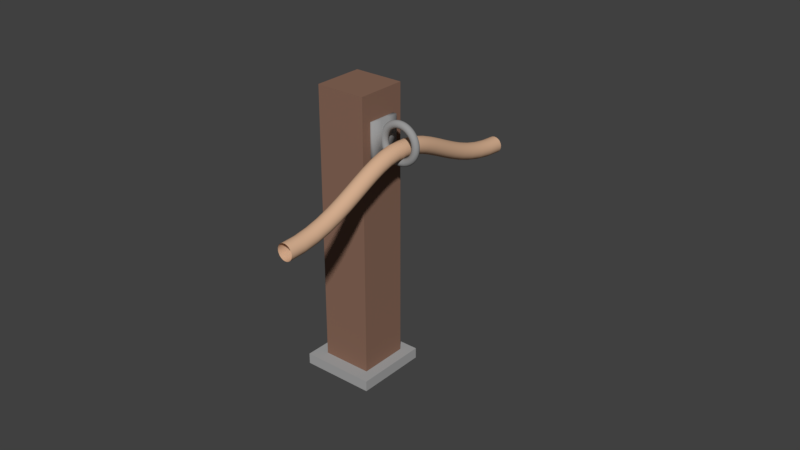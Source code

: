 # Source: rope_fence_middle_.blend  (saved by Blender 2.79.0; exported with 4.5.12 LTS)
import bpy
from mathutils import Matrix  # noqa: F401  (used for matrix-valued properties, if any)

bpy.ops.wm.read_factory_settings(use_empty=True)
scene = bpy.context.scene
scene.name = 'Scene'

# ---- collections
col_collection_1 = bpy.data.collections.new('Collection 1'); scene.collection.children.link(col_collection_1)

# ---- materials (node trees are filled in below, after node groups)
mat_light_gray = bpy.data.materials.new('light gray')
mat_light_gray.alpha_threshold = 0.0
mat_light_gray.use_transparent_shadow = False
mat_light_gray.diffuse_color = (0.3844, 0.3844, 0.3844, 1.0)
mat_light_gray.roughness = 0.5
mat_light_gray.specular_intensity = 0.0
mat_dark_brown = bpy.data.materials.new('dark brown')
mat_dark_brown.alpha_threshold = 0.0
mat_dark_brown.use_transparent_shadow = False
mat_dark_brown.diffuse_color = (0.2529, 0.1413, 0.0997, 1.0)
mat_dark_brown.roughness = 0.5
mat_dark_brown.specular_intensity = 0.0
mat_brown = bpy.data.materials.new('brown')
mat_brown.alpha_threshold = 0.0
mat_brown.use_transparent_shadow = False
mat_brown.diffuse_color = (0.6738, 0.429, 0.2787, 1.0)
mat_brown.roughness = 0.5
mat_brown.specular_intensity = 0.0
mat_brown.line_color = (0.0, 0.0, 0.0, 1.0)
mat_gray = bpy.data.materials.new('gray')
mat_gray.alpha_threshold = 0.0
mat_gray.use_transparent_shadow = False
mat_gray.diffuse_color = (0.3185, 0.3185, 0.3185, 1.0)
mat_gray.roughness = 0.5
mat_gray.specular_intensity = 1.0

# ---- material node trees

# ---- world
world_world = bpy.data.worlds.new('World'); scene.world = world_world
world_world.color = (0.05088, 0.05088, 0.05088)
world_world.use_sun_shadow = False
world_world.sun_shadow_jitter_overblur = 0.0
world_world.cycles.sampling_method = 'MANUAL'

# ---- meshes
me_cube_006 = bpy.data.meshes.new('Cube.006')
me_cube_006.from_pydata([(-0.4025, -0.4025, -0.05893), (-0.4025, -0.4025, 0.05893), (-0.4025, 0.4025, -0.05893), (-0.4025, 0.4025, 0.05893), (0.4025, -0.4025, -0.05893), (0.4025, -0.4025, 0.05893), (0.4025, 0.4025, -0.05893), (0.4025, 0.4025, 0.05893)], [], [(0, 1, 3, 2), (2, 3, 7, 6), (6, 7, 5, 4), (4, 5, 1, 0), (2, 6, 4, 0), (7, 3, 1, 5)])
me_cube_006.materials.append(mat_light_gray)
me_cube_006.use_remesh_preserve_volume = False
me_cube_006.use_remesh_preserve_attributes = False
me_cube_006.use_mirror_vertex_groups = False
me_cube_006.update()
me_cube_004 = bpy.data.meshes.new('Cube.004')
me_cube_004.from_pydata([(-0.2745, -0.2745, -1.575), (-0.2745, -0.2745, 1.575), (-0.2745, 0.2745, -1.575), (-0.2745, 0.2745, 1.575), (0.2745, -0.2745, -1.575), (0.2745, -0.2745, 1.575), (0.2745, 0.2745, -1.575), (0.2745, 0.2745, 1.575), (-0.2745, -0.2745, 0.8803), (-0.2745, 0.2745, 0.8803), (0.2745, 0.2745, 0.8803), (0.2745, -0.2745, 0.8803), (-0.2745, -0.2745, 1.295), (-0.2745, 0.2745, 1.295), (0.2745, 0.2745, 1.295), (0.2745, -0.2745, 1.295), (-0.2745, 0.1647, -1.575), (-0.2745, 0.0549, -1.575), (-0.2745, -0.0549, -1.575), (-0.2745, -0.1647, -1.575), (-0.2745, -0.1647, 1.575), (-0.2745, -0.0549, 1.575), (-0.2745, 0.0549, 1.575), (-0.2745, 0.1647, 1.575), (0.2745, -0.1647, -1.575), (0.2745, -0.0549, -1.575), (0.2745, 0.0549, -1.575), (0.2745, 0.1647, -1.575), (0.2745, 0.1647, 1.575), (0.2745, 0.0549, 1.575), (0.2745, -0.0549, 1.575), (0.2745, -0.1647, 1.575), (0.2745, 0.1647, 0.8803), (0.2745, 0.0549, 0.8803), (0.2745, -0.0549, 0.8803), (0.2745, -0.1647, 0.8803), (-0.2745, -0.1647, 0.8803), (-0.2745, -0.0549, 0.8803), (-0.2745, 0.0549, 0.8803), (-0.2745, 0.1647, 0.8803), (0.2745, 0.1647, 1.295), (0.2745, 0.0549, 1.295), (0.2745, -0.0549, 1.295), (0.2745, -0.1647, 1.295), (-0.2745, -0.1647, 1.295), (-0.2745, -0.0549, 1.295), (-0.2745, 0.0549, 1.295), (-0.2745, 0.1647, 1.295)], [], [(47, 23, 3, 13), (13, 3, 7, 14), (43, 31, 5, 15), (15, 5, 1, 12), (19, 24, 4, 0), (31, 20, 1, 5), (4, 11, 8, 0), (24, 35, 11, 4), (2, 9, 10, 6), (16, 39, 9, 2), (11, 15, 12, 8), (35, 43, 15, 11), (9, 13, 14, 10), (39, 47, 13, 9), (8, 12, 44, 36), (36, 44, 45, 37), (37, 45, 46, 38), (38, 46, 47, 39), (10, 14, 40, 32), (0, 8, 36, 19), (19, 36, 37, 18), (18, 37, 38, 17), (17, 38, 39, 16), (6, 10, 32, 27), (27, 32, 33, 26), (26, 33, 34, 25), (25, 34, 35, 24), (7, 3, 23, 28), (28, 23, 22, 29), (29, 22, 21, 30), (30, 21, 20, 31), (2, 6, 27, 16), (16, 27, 26, 17), (17, 26, 25, 18), (18, 25, 24, 19), (14, 7, 28, 40), (40, 28, 29, 41), (41, 29, 30, 42), (42, 30, 31, 43), (12, 1, 20, 44), (44, 20, 21, 45), (45, 21, 22, 46), (46, 22, 23, 47)])
me_cube_004.materials.append(mat_dark_brown)
me_cube_004.use_remesh_preserve_volume = False
me_cube_004.use_remesh_preserve_attributes = False
me_cube_004.use_mirror_vertex_groups = False
me_cube_004.update()
me_torus = bpy.data.meshes.new('Torus')
me_torus.from_pydata([(1.736e-08, 0.0, -0.23), (1.609e-08, 0.02, -0.2246), (1.434e-08, 0.03464, -0.21), (1.26e-08, 0.04, -0.19), (1.132e-08, 0.03464, -0.17), (1.086e-08, 0.02, -0.1554), (1.132e-08, 4.899e-18, -0.15), (1.26e-08, -0.02, -0.1554), (1.435e-08, -0.03464, -0.17), (1.609e-08, -0.04, -0.19), (1.737e-08, -0.03464, -0.21), (1.783e-08, -0.02, -0.2246), (-0.03002, -1.312e-09, -0.228), (-0.02932, 0.02, -0.2227), (-0.02741, 0.03464, -0.2082), (-0.0248, 0.04, -0.1884), (-0.02219, 0.03464, -0.1685), (-0.02028, 0.02, -0.154), (-0.01958, -8.558e-10, -0.1487), (-0.02028, -0.02, -0.154), (-0.02219, -0.03464, -0.1685), (-0.0248, -0.04, -0.1884), (-0.02741, -0.03464, -0.2082), (-0.02932, -0.02, -0.2227), (-0.05953, -2.602e-09, -0.2222), (-0.05814, 0.02, -0.217), (-0.05435, 0.03464, -0.2028), (-0.04918, 0.04, -0.1835), (-0.044, 0.03464, -0.1642), (-0.04021, 0.02, -0.1501), (-0.03882, -1.697e-09, -0.1449), (-0.04021, -0.02, -0.1501), (-0.044, -0.03464, -0.1642), (-0.04918, -0.04, -0.1835), (-0.05435, -0.03464, -0.2028), (-0.05814, -0.02, -0.217), (-0.08802, -3.847e-09, -0.2125), (-0.08597, 0.02, -0.2075), (-0.08036, 0.03464, -0.194), (-0.07271, 0.04, -0.1755), (-0.06506, 0.03464, -0.1571), (-0.05945, 0.02, -0.1435), (-0.0574, -2.509e-09, -0.1386), (-0.05945, -0.02, -0.1435), (-0.06506, -0.03464, -0.1571), (-0.07271, -0.04, -0.1755), (-0.08036, -0.03464, -0.194), (-0.08597, -0.02, -0.2075), (-0.115, -5.027e-09, -0.1992), (-0.1123, 0.02, -0.1945), (-0.105, 0.03464, -0.1819), (-0.095, 0.04, -0.1645), (-0.085, 0.03464, -0.1472), (-0.07768, 0.02, -0.1345), (-0.075, -3.278e-09, -0.1299), (-0.07768, -0.02, -0.1345), (-0.085, -0.03464, -0.1472), (-0.095, -0.04, -0.1645), (-0.105, -0.03464, -0.1819), (-0.1123, -0.02, -0.1945), (-0.14, -6.12e-09, -0.1825), (-0.1368, 0.02, -0.1782), (-0.1278, 0.03464, -0.1666), (-0.1157, 0.04, -0.1507), (-0.1035, 0.03464, -0.1349), (-0.09458, 0.02, -0.1233), (-0.09131, -3.991e-09, -0.119), (-0.09458, -0.02, -0.1233), (-0.1035, -0.03464, -0.1349), (-0.1157, -0.04, -0.1507), (-0.1278, -0.03464, -0.1666), (-0.1368, -0.02, -0.1782), (-0.1626, -7.109e-09, -0.1626), (-0.1588, 0.02, -0.1588), (-0.1485, 0.03464, -0.1485), (-0.1344, 0.04, -0.1344), (-0.1202, 0.03464, -0.1202), (-0.1099, 0.02, -0.1099), (-0.1061, -4.636e-09, -0.1061), (-0.1099, -0.02, -0.1099), (-0.1202, -0.03464, -0.1202), (-0.1344, -0.04, -0.1344), (-0.1485, -0.03464, -0.1485), (-0.1588, -0.02, -0.1588), (-0.1825, -7.976e-09, -0.14), (-0.1782, 0.02, -0.1368), (-0.1666, 0.03464, -0.1278), (-0.1507, 0.04, -0.1157), (-0.1349, 0.03464, -0.1035), (-0.1233, 0.02, -0.09458), (-0.119, -5.202e-09, -0.09131), (-0.1233, -0.02, -0.09458), (-0.1349, -0.03464, -0.1035), (-0.1507, -0.04, -0.1157), (-0.1666, -0.03464, -0.1278), (-0.1782, -0.02, -0.1368), (-0.1992, -8.707e-09, -0.115), (-0.1945, 0.02, -0.1123), (-0.1819, 0.03464, -0.105), (-0.1645, 0.04, -0.095), (-0.1472, 0.03464, -0.085), (-0.1345, 0.02, -0.07768), (-0.1299, -5.678e-09, -0.075), (-0.1345, -0.02, -0.07768), (-0.1472, -0.03464, -0.085), (-0.1645, -0.04, -0.095), (-0.1819, -0.03464, -0.105), (-0.1945, -0.02, -0.1123), (-0.2125, -9.288e-09, -0.08802), (-0.2075, 0.02, -0.08597), (-0.194, 0.03464, -0.08036), (-0.1755, 0.04, -0.07271), (-0.1571, 0.03464, -0.06506), (-0.1435, 0.02, -0.05945), (-0.1386, -6.058e-09, -0.0574), (-0.1435, -0.02, -0.05945), (-0.1571, -0.03464, -0.06506), (-0.1755, -0.04, -0.07271), (-0.194, -0.03464, -0.08036), (-0.2075, -0.02, -0.08597), (-0.2222, -9.711e-09, -0.05953), (-0.217, 0.02, -0.05814), (-0.2028, 0.03464, -0.05435), (-0.1835, 0.04, -0.04918), (-0.1642, 0.03464, -0.044), (-0.1501, 0.02, -0.04021), (-0.1449, -6.333e-09, -0.03882), (-0.1501, -0.02, -0.04021), (-0.1642, -0.03464, -0.044), (-0.1835, -0.04, -0.04918), (-0.2028, -0.03464, -0.05435), (-0.217, -0.02, -0.05814), (-0.228, -9.968e-09, -0.03002), (-0.2227, 0.02, -0.02932), (-0.2082, 0.03464, -0.02741), (-0.1884, 0.04, -0.0248), (-0.1685, 0.03464, -0.02219), (-0.154, 0.02, -0.02028), (-0.1487, -6.501e-09, -0.01958), (-0.154, -0.02, -0.02028), (-0.1685, -0.03464, -0.02219), (-0.1884, -0.04, -0.0248), (-0.2082, -0.03464, -0.02741), (-0.2227, -0.02, -0.02932), (-0.23, -1.005e-08, -3.473e-08), (-0.2246, 0.02, -3.392e-08), (-0.21, 0.03464, -3.171e-08), (-0.19, 0.04, -2.869e-08), (-0.17, 0.03464, -2.567e-08), (-0.1554, 0.02, -2.346e-08), (-0.15, -6.557e-09, -2.265e-08), (-0.1554, -0.02, -2.346e-08), (-0.17, -0.03464, -2.567e-08), (-0.19, -0.04, -2.869e-08), (-0.21, -0.03464, -3.171e-08), (-0.2246, -0.02, -3.392e-08), (-0.228, -9.968e-09, 0.03002), (-0.2227, 0.02, 0.02932), (-0.2082, 0.03464, 0.02741), (-0.1884, 0.04, 0.0248), (-0.1685, 0.03464, 0.02219), (-0.154, 0.02, 0.02028), (-0.1487, -6.501e-09, 0.01958), (-0.154, -0.02, 0.02028), (-0.1685, -0.03464, 0.02219), (-0.1884, -0.04, 0.0248), (-0.2082, -0.03464, 0.02741), (-0.2227, -0.02, 0.02932), (-0.2222, -9.711e-09, 0.05953), (-0.217, 0.02, 0.05814), (-0.2028, 0.03464, 0.05435), (-0.1835, 0.04, 0.04918), (-0.1642, 0.03464, 0.044), (-0.1501, 0.02, 0.04021), (-0.1449, -6.333e-09, 0.03882), (-0.1501, -0.02, 0.04021), (-0.1642, -0.03464, 0.044), (-0.1835, -0.04, 0.04918), (-0.2028, -0.03464, 0.05435), (-0.217, -0.02, 0.05814), (-0.2125, -9.288e-09, 0.08802), (-0.2075, 0.02, 0.08597), (-0.194, 0.03464, 0.08036), (-0.1755, 0.04, 0.07271), (-0.1571, 0.03464, 0.06506), (-0.1435, 0.02, 0.05945), (-0.1386, -6.058e-09, 0.0574), (-0.1435, -0.02, 0.05945), (-0.1571, -0.03464, 0.06506), (-0.1755, -0.04, 0.07271), (-0.194, -0.03464, 0.08036), (-0.2075, -0.02, 0.08597), (-0.1992, -8.707e-09, 0.115), (-0.1945, 0.02, 0.1123), (-0.1819, 0.03464, 0.105), (-0.1645, 0.04, 0.095), (-0.1472, 0.03464, 0.085), (-0.1345, 0.02, 0.07768), (-0.1299, -5.678e-09, 0.075), (-0.1345, -0.02, 0.07768), (-0.1472, -0.03464, 0.085), (-0.1645, -0.04, 0.095), (-0.1819, -0.03464, 0.105), (-0.1945, -0.02, 0.1123), (-0.1825, -7.976e-09, 0.14), (-0.1782, 0.02, 0.1368), (-0.1666, 0.03464, 0.1278), (-0.1507, 0.04, 0.1157), (-0.1349, 0.03464, 0.1035), (-0.1233, 0.02, 0.09458), (-0.119, -5.202e-09, 0.09131), (-0.1233, -0.02, 0.09458), (-0.1349, -0.03464, 0.1035), (-0.1507, -0.04, 0.1157), (-0.1666, -0.03464, 0.1278), (-0.1782, -0.02, 0.1368), (-0.1626, -7.109e-09, 0.1626), (-0.1588, 0.02, 0.1588), (-0.1485, 0.03464, 0.1485), (-0.1344, 0.04, 0.1344), (-0.1202, 0.03464, 0.1202), (-0.1099, 0.02, 0.1099), (-0.1061, -4.636e-09, 0.1061), (-0.1099, -0.02, 0.1099), (-0.1202, -0.03464, 0.1202), (-0.1344, -0.04, 0.1344), (-0.1485, -0.03464, 0.1485), (-0.1588, -0.02, 0.1588), (-0.14, -6.12e-09, 0.1825), (-0.1368, 0.02, 0.1782), (-0.1278, 0.03464, 0.1666), (-0.1157, 0.04, 0.1507), (-0.1035, 0.03464, 0.1349), (-0.09458, 0.02, 0.1233), (-0.09131, -3.991e-09, 0.119), (-0.09458, -0.02, 0.1233), (-0.1035, -0.03464, 0.1349), (-0.1157, -0.04, 0.1507), (-0.1278, -0.03464, 0.1666), (-0.1368, -0.02, 0.1782), (-0.115, -5.027e-09, 0.1992), (-0.1123, 0.02, 0.1945), (-0.105, 0.03464, 0.1819), (-0.095, 0.04, 0.1645), (-0.085, 0.03464, 0.1472), (-0.07768, 0.02, 0.1345), (-0.075, -3.278e-09, 0.1299), (-0.07768, -0.02, 0.1345), (-0.085, -0.03464, 0.1472), (-0.095, -0.04, 0.1645), (-0.105, -0.03464, 0.1819), (-0.1123, -0.02, 0.1945), (-0.08802, -3.847e-09, 0.2125), (-0.08597, 0.02, 0.2075), (-0.08036, 0.03464, 0.194), (-0.07271, 0.04, 0.1755), (-0.06506, 0.03464, 0.1571), (-0.05945, 0.02, 0.1435), (-0.0574, -2.509e-09, 0.1386), (-0.05945, -0.02, 0.1435), (-0.06506, -0.03464, 0.1571), (-0.07271, -0.04, 0.1755), (-0.08036, -0.03464, 0.194), (-0.08597, -0.02, 0.2075), (-0.05953, -2.602e-09, 0.2222), (-0.05814, 0.02, 0.217), (-0.05435, 0.03464, 0.2028), (-0.04918, 0.04, 0.1835), (-0.044, 0.03464, 0.1642), (-0.04021, 0.02, 0.1501), (-0.03882, -1.697e-09, 0.1449), (-0.04021, -0.02, 0.1501), (-0.044, -0.03464, 0.1642), (-0.04918, -0.04, 0.1835), (-0.05435, -0.03464, 0.2028), (-0.05814, -0.02, 0.217), (-0.03002, -1.312e-09, 0.228), (-0.02932, 0.02, 0.2227), (-0.02741, 0.03464, 0.2082), (-0.0248, 0.04, 0.1884), (-0.02219, 0.03464, 0.1685), (-0.02028, 0.02, 0.154), (-0.01958, -8.558e-10, 0.1487), (-0.02028, -0.02, 0.154), (-0.02219, -0.03464, 0.1685), (-0.0248, -0.04, 0.1884), (-0.02741, -0.03464, 0.2082), (-0.02932, -0.02, 0.2227), (-3.747e-08, -8.789e-16, 0.23), (-3.747e-08, 0.02, 0.2246), (-3.573e-08, 0.03464, 0.21), (-3.27e-08, 0.04, 0.19), (-2.921e-08, 0.03464, 0.17), (-2.619e-08, 0.02, 0.1554), (-2.444e-08, -5.683e-16, 0.15), (-2.444e-08, -0.02, 0.1554), (-2.618e-08, -0.03464, 0.17), (-2.921e-08, -0.04, 0.19), (-3.27e-08, -0.03464, 0.21), (-3.572e-08, -0.02, 0.2246), (0.03002, 1.312e-09, 0.228), (0.02932, 0.02, 0.2227), (0.02741, 0.03464, 0.2082), (0.0248, 0.04, 0.1884), (0.02219, 0.03464, 0.1685), (0.02028, 0.02, 0.154), (0.01958, 8.558e-10, 0.1487), (0.02028, -0.02, 0.154), (0.02219, -0.03464, 0.1685), (0.0248, -0.04, 0.1884), (0.02741, -0.03464, 0.2082), (0.02932, -0.02, 0.2227), (0.05953, 2.602e-09, 0.2222), (0.05814, 0.02, 0.217), (0.05435, 0.03464, 0.2028), (0.04918, 0.04, 0.1835), (0.044, 0.03464, 0.1642), (0.04021, 0.02, 0.1501), (0.03882, 1.697e-09, 0.1449), (0.04021, -0.02, 0.1501), (0.044, -0.03464, 0.1642), (0.04918, -0.04, 0.1835), (0.05435, -0.03464, 0.2028), (0.05814, -0.02, 0.217), (0.08802, 3.847e-09, 0.2125), (0.08597, 0.02, 0.2075), (0.08036, 0.03464, 0.194), (0.07271, 0.04, 0.1755), (0.06506, 0.03464, 0.1571), (0.05945, 0.02, 0.1435), (0.0574, 2.509e-09, 0.1386), (0.05945, -0.02, 0.1435), (0.06506, -0.03464, 0.1571), (0.07271, -0.04, 0.1755), (0.08036, -0.03464, 0.194), (0.08597, -0.02, 0.2075), (0.115, 5.027e-09, 0.1992), (0.1123, 0.02, 0.1945), (0.105, 0.03464, 0.1819), (0.095, 0.04, 0.1645), (0.085, 0.03464, 0.1472), (0.07768, 0.02, 0.1345), (0.075, 3.278e-09, 0.1299), (0.07768, -0.02, 0.1345), (0.085, -0.03464, 0.1472), (0.095, -0.04, 0.1645), (0.105, -0.03464, 0.1819), (0.1123, -0.02, 0.1945), (0.14, 6.12e-09, 0.1825), (0.1368, 0.02, 0.1782), (0.1278, 0.03464, 0.1666), (0.1157, 0.04, 0.1507), (0.1035, 0.03464, 0.1349), (0.09458, 0.02, 0.1233), (0.09131, 3.991e-09, 0.119), (0.09458, -0.02, 0.1233), (0.1035, -0.03464, 0.1349), (0.1157, -0.04, 0.1507), (0.1278, -0.03464, 0.1666), (0.1368, -0.02, 0.1782), (0.1626, 7.109e-09, 0.1626), (0.1588, 0.02, 0.1588), (0.1485, 0.03464, 0.1485), (0.1344, 0.04, 0.1344), (0.1202, 0.03464, 0.1202), (0.1099, 0.02, 0.1099), (0.1061, 4.636e-09, 0.1061), (0.1099, -0.02, 0.1099), (0.1202, -0.03464, 0.1202), (0.1344, -0.04, 0.1344), (0.1485, -0.03464, 0.1485), (0.1588, -0.02, 0.1588), (0.1825, 7.976e-09, 0.14), (0.1782, 0.02, 0.1368), (0.1666, 0.03464, 0.1278), (0.1507, 0.04, 0.1157), (0.1349, 0.03464, 0.1035), (0.1233, 0.02, 0.09458), (0.119, 5.202e-09, 0.09131), (0.1233, -0.02, 0.09458), (0.1349, -0.03464, 0.1035), (0.1507, -0.04, 0.1157), (0.1666, -0.03464, 0.1278), (0.1782, -0.02, 0.1368), (0.1992, 8.707e-09, 0.115), (0.1945, 0.02, 0.1123), (0.1819, 0.03464, 0.105), (0.1645, 0.04, 0.095), (0.1472, 0.03464, 0.085), (0.1345, 0.02, 0.07768), (0.1299, 5.678e-09, 0.075), (0.1345, -0.02, 0.07768), (0.1472, -0.03464, 0.085), (0.1645, -0.04, 0.095), (0.1819, -0.03464, 0.105), (0.1945, -0.02, 0.1123), (0.2125, 9.288e-09, 0.08802), (0.2075, 0.02, 0.08597), (0.194, 0.03464, 0.08036), (0.1755, 0.04, 0.07271), (0.1571, 0.03464, 0.06506), (0.1435, 0.02, 0.05945), (0.1386, 6.058e-09, 0.0574), (0.1435, -0.02, 0.05945), (0.1571, -0.03464, 0.06506), (0.1755, -0.04, 0.07271), (0.194, -0.03464, 0.08036), (0.2075, -0.02, 0.08597), (0.2222, 9.711e-09, 0.05953), (0.217, 0.02, 0.05814), (0.2028, 0.03464, 0.05435), (0.1835, 0.04, 0.04918), (0.1642, 0.03464, 0.044), (0.1501, 0.02, 0.04021), (0.1449, 6.333e-09, 0.03882), (0.1501, -0.02, 0.04021), (0.1642, -0.03464, 0.044), (0.1835, -0.04, 0.04918), (0.2028, -0.03464, 0.05435), (0.217, -0.02, 0.05814), (0.228, 9.968e-09, 0.03002), (0.2227, 0.02, 0.02932), (0.2082, 0.03464, 0.02741), (0.1884, 0.04, 0.0248), (0.1685, 0.03464, 0.02219), (0.154, 0.02, 0.02028), (0.1487, 6.501e-09, 0.01958), (0.154, -0.02, 0.02028), (0.1685, -0.03464, 0.02219), (0.1884, -0.04, 0.0248), (0.2082, -0.03464, 0.02741), (0.2227, -0.02, 0.02932), (0.23, 1.005e-08, 0.0), (0.2246, 0.02, -6.6e-17), (0.21, 0.03464, -1.143e-16), (0.19, 0.04, -1.32e-16), (0.17, 0.03464, -1.143e-16), (0.1554, 0.02, -6.6e-17), (0.15, 6.557e-09, -1.617e-32), (0.1554, -0.02, 6.6e-17), (0.17, -0.03464, 1.143e-16), (0.19, -0.04, 1.32e-16), (0.21, -0.03464, 1.143e-16), (0.2246, -0.02, 6.6e-17), (0.228, 9.968e-09, -0.03002), (0.2227, 0.02, -0.02932), (0.2082, 0.03464, -0.02741), (0.1884, 0.04, -0.0248), (0.1685, 0.03464, -0.02219), (0.154, 0.02, -0.02028), (0.1487, 6.501e-09, -0.01958), (0.154, -0.02, -0.02028), (0.1685, -0.03464, -0.02219), (0.1884, -0.04, -0.0248), (0.2082, -0.03464, -0.02741), (0.2227, -0.02, -0.02932), (0.2222, 9.711e-09, -0.05953), (0.217, 0.02, -0.05814), (0.2028, 0.03464, -0.05435), (0.1835, 0.04, -0.04918), (0.1642, 0.03464, -0.044), (0.1501, 0.02, -0.04021), (0.1449, 6.333e-09, -0.03882), (0.1501, -0.02, -0.04021), (0.1642, -0.03464, -0.044), (0.1835, -0.04, -0.04918), (0.2028, -0.03464, -0.05435), (0.217, -0.02, -0.05814), (0.2125, 9.288e-09, -0.08802), (0.2075, 0.02, -0.08597), (0.194, 0.03464, -0.08036), (0.1755, 0.04, -0.07271), (0.1571, 0.03464, -0.06506), (0.1435, 0.02, -0.05945), (0.1386, 6.058e-09, -0.0574), (0.1435, -0.02, -0.05945), (0.1571, -0.03464, -0.06506), (0.1755, -0.04, -0.07271), (0.194, -0.03464, -0.08036), (0.2075, -0.02, -0.08597), (0.1992, 8.707e-09, -0.115), (0.1945, 0.02, -0.1123), (0.1819, 0.03464, -0.105), (0.1645, 0.04, -0.095), (0.1472, 0.03464, -0.085), (0.1345, 0.02, -0.07768), (0.1299, 5.678e-09, -0.075), (0.1345, -0.02, -0.07768), (0.1472, -0.03464, -0.085), (0.1645, -0.04, -0.095), (0.1819, -0.03464, -0.105), (0.1945, -0.02, -0.1123), (0.1825, 7.976e-09, -0.14), (0.1782, 0.02, -0.1368), (0.1666, 0.03464, -0.1278), (0.1507, 0.04, -0.1157), (0.1349, 0.03464, -0.1035), (0.1233, 0.02, -0.09458), (0.119, 5.202e-09, -0.09131), (0.1233, -0.02, -0.09458), (0.1349, -0.03464, -0.1035), (0.1507, -0.04, -0.1157), (0.1666, -0.03464, -0.1278), (0.1782, -0.02, -0.1368), (0.1626, 7.109e-09, -0.1626), (0.1588, 0.02, -0.1588), (0.1485, 0.03464, -0.1485), (0.1344, 0.04, -0.1344), (0.1202, 0.03464, -0.1202), (0.1099, 0.02, -0.1099), (0.1061, 4.636e-09, -0.1061), (0.1099, -0.02, -0.1099), (0.1202, -0.03464, -0.1202), (0.1344, -0.04, -0.1344), (0.1485, -0.03464, -0.1485), (0.1588, -0.02, -0.1588), (0.14, 6.12e-09, -0.1825), (0.1368, 0.02, -0.1782), (0.1278, 0.03464, -0.1666), (0.1157, 0.04, -0.1507), (0.1035, 0.03464, -0.1349), (0.09458, 0.02, -0.1233), (0.09131, 3.991e-09, -0.119), (0.09458, -0.02, -0.1233), (0.1035, -0.03464, -0.1349), (0.1157, -0.04, -0.1507), (0.1278, -0.03464, -0.1666), (0.1368, -0.02, -0.1782), (0.115, 5.027e-09, -0.1992), (0.1123, 0.02, -0.1945), (0.105, 0.03464, -0.1819), (0.095, 0.04, -0.1645), (0.085, 0.03464, -0.1472), (0.07768, 0.02, -0.1345), (0.075, 3.278e-09, -0.1299), (0.07768, -0.02, -0.1345), (0.085, -0.03464, -0.1472), (0.095, -0.04, -0.1645), (0.105, -0.03464, -0.1819), (0.1123, -0.02, -0.1945), (0.08802, 3.847e-09, -0.2125), (0.08597, 0.02, -0.2075), (0.08036, 0.03464, -0.194), (0.07271, 0.04, -0.1755), (0.06506, 0.03464, -0.1571), (0.05945, 0.02, -0.1435), (0.0574, 2.509e-09, -0.1386), (0.05945, -0.02, -0.1435), (0.06506, -0.03464, -0.1571), (0.07271, -0.04, -0.1755), (0.08036, -0.03464, -0.194), (0.08597, -0.02, -0.2075), (0.05953, 2.602e-09, -0.2222), (0.05814, 0.02, -0.217), (0.05435, 0.03464, -0.2028), (0.04918, 0.04, -0.1835), (0.044, 0.03464, -0.1642), (0.04021, 0.02, -0.1501), (0.03882, 1.697e-09, -0.1449), (0.04021, -0.02, -0.1501), (0.044, -0.03464, -0.1642), (0.04918, -0.04, -0.1835), (0.05435, -0.03464, -0.2028), (0.05814, -0.02, -0.217), (0.03002, 1.312e-09, -0.228), (0.02932, 0.02, -0.2227), (0.02741, 0.03464, -0.2082), (0.0248, 0.04, -0.1884), (0.02219, 0.03464, -0.1685), (0.02028, 0.02, -0.154), (0.01958, 8.558e-10, -0.1487), (0.02028, -0.02, -0.154), (0.02219, -0.03464, -0.1685), (0.0248, -0.04, -0.1884), (0.02741, -0.03464, -0.2082), (0.02932, -0.02, -0.2227), (-0.2284, 0.1714, -0.211), (-0.2284, 0.0616, -0.211), (-0.2284, -0.0482, -0.211), (-0.2284, -0.158, -0.211), (-0.2284, 0.1714, 0.2038), (-0.2284, 0.0616, 0.2038), (-0.2284, -0.0482, 0.2038), (-0.2284, -0.158, 0.2038), (-0.1848, 0.1714, -0.211), (-0.1848, 0.0616, -0.211), (-0.1848, -0.0482, -0.211), (-0.1848, -0.158, -0.211), (-0.1848, 0.1714, 0.2038), (-0.1848, 0.0616, 0.2038), (-0.1848, -0.0482, 0.2038), (-0.1848, -0.158, 0.2038)], [], [(0, 12, 13, 1), (1, 13, 14, 2), (2, 14, 15, 3), (3, 15, 16, 4), (4, 16, 17, 5), (5, 17, 18, 6), (6, 18, 19, 7), (7, 19, 20, 8), (8, 20, 21, 9), (9, 21, 22, 10), (10, 22, 23, 11), (11, 23, 12, 0), (12, 24, 25, 13), (13, 25, 26, 14), (14, 26, 27, 15), (15, 27, 28, 16), (16, 28, 29, 17), (17, 29, 30, 18), (18, 30, 31, 19), (19, 31, 32, 20), (20, 32, 33, 21), (21, 33, 34, 22), (22, 34, 35, 23), (23, 35, 24, 12), (24, 36, 37, 25), (25, 37, 38, 26), (26, 38, 39, 27), (27, 39, 40, 28), (28, 40, 41, 29), (29, 41, 42, 30), (30, 42, 43, 31), (31, 43, 44, 32), (32, 44, 45, 33), (33, 45, 46, 34), (34, 46, 47, 35), (35, 47, 36, 24), (36, 48, 49, 37), (37, 49, 50, 38), (38, 50, 51, 39), (39, 51, 52, 40), (40, 52, 53, 41), (41, 53, 54, 42), (42, 54, 55, 43), (43, 55, 56, 44), (44, 56, 57, 45), (45, 57, 58, 46), (46, 58, 59, 47), (47, 59, 48, 36), (48, 60, 61, 49), (49, 61, 62, 50), (50, 62, 63, 51), (51, 63, 64, 52), (52, 64, 65, 53), (53, 65, 66, 54), (54, 66, 67, 55), (55, 67, 68, 56), (56, 68, 69, 57), (57, 69, 70, 58), (58, 70, 71, 59), (59, 71, 60, 48), (60, 72, 73, 61), (61, 73, 74, 62), (62, 74, 75, 63), (63, 75, 76, 64), (64, 76, 77, 65), (65, 77, 78, 66), (66, 78, 79, 67), (67, 79, 80, 68), (68, 80, 81, 69), (69, 81, 82, 70), (70, 82, 83, 71), (71, 83, 72, 60), (72, 84, 85, 73), (73, 85, 86, 74), (74, 86, 87, 75), (75, 87, 88, 76), (76, 88, 89, 77), (77, 89, 90, 78), (78, 90, 91, 79), (79, 91, 92, 80), (80, 92, 93, 81), (81, 93, 94, 82), (82, 94, 95, 83), (83, 95, 84, 72), (84, 96, 97, 85), (85, 97, 98, 86), (86, 98, 99, 87), (87, 99, 100, 88), (88, 100, 101, 89), (89, 101, 102, 90), (90, 102, 103, 91), (91, 103, 104, 92), (92, 104, 105, 93), (93, 105, 106, 94), (94, 106, 107, 95), (95, 107, 96, 84), (96, 108, 109, 97), (97, 109, 110, 98), (98, 110, 111, 99), (99, 111, 112, 100), (100, 112, 113, 101), (101, 113, 114, 102), (102, 114, 115, 103), (103, 115, 116, 104), (104, 116, 117, 105), (105, 117, 118, 106), (106, 118, 119, 107), (107, 119, 108, 96), (108, 120, 121, 109), (109, 121, 122, 110), (110, 122, 123, 111), (111, 123, 124, 112), (112, 124, 125, 113), (113, 125, 126, 114), (114, 126, 127, 115), (115, 127, 128, 116), (116, 128, 129, 117), (117, 129, 130, 118), (118, 130, 131, 119), (119, 131, 120, 108), (120, 132, 133, 121), (121, 133, 134, 122), (122, 134, 135, 123), (123, 135, 136, 124), (124, 136, 137, 125), (125, 137, 138, 126), (126, 138, 139, 127), (127, 139, 140, 128), (128, 140, 141, 129), (129, 141, 142, 130), (130, 142, 143, 131), (131, 143, 132, 120), (132, 144, 145, 133), (133, 145, 146, 134), (134, 146, 147, 135), (135, 147, 148, 136), (136, 148, 149, 137), (137, 149, 150, 138), (138, 150, 151, 139), (139, 151, 152, 140), (140, 152, 153, 141), (141, 153, 154, 142), (142, 154, 155, 143), (143, 155, 144, 132), (144, 156, 157, 145), (145, 157, 158, 146), (146, 158, 159, 147), (147, 159, 160, 148), (148, 160, 161, 149), (149, 161, 162, 150), (150, 162, 163, 151), (151, 163, 164, 152), (152, 164, 165, 153), (153, 165, 166, 154), (154, 166, 167, 155), (155, 167, 156, 144), (156, 168, 169, 157), (157, 169, 170, 158), (158, 170, 171, 159), (159, 171, 172, 160), (160, 172, 173, 161), (161, 173, 174, 162), (162, 174, 175, 163), (163, 175, 176, 164), (164, 176, 177, 165), (165, 177, 178, 166), (166, 178, 179, 167), (167, 179, 168, 156), (168, 180, 181, 169), (169, 181, 182, 170), (170, 182, 183, 171), (171, 183, 184, 172), (172, 184, 185, 173), (173, 185, 186, 174), (174, 186, 187, 175), (175, 187, 188, 176), (176, 188, 189, 177), (177, 189, 190, 178), (178, 190, 191, 179), (179, 191, 180, 168), (180, 192, 193, 181), (181, 193, 194, 182), (182, 194, 195, 183), (183, 195, 196, 184), (184, 196, 197, 185), (185, 197, 198, 186), (186, 198, 199, 187), (187, 199, 200, 188), (188, 200, 201, 189), (189, 201, 202, 190), (190, 202, 203, 191), (191, 203, 192, 180), (192, 204, 205, 193), (193, 205, 206, 194), (194, 206, 207, 195), (195, 207, 208, 196), (196, 208, 209, 197), (197, 209, 210, 198), (198, 210, 211, 199), (199, 211, 212, 200), (200, 212, 213, 201), (201, 213, 214, 202), (202, 214, 215, 203), (203, 215, 204, 192), (204, 216, 217, 205), (205, 217, 218, 206), (206, 218, 219, 207), (207, 219, 220, 208), (208, 220, 221, 209), (209, 221, 222, 210), (210, 222, 223, 211), (211, 223, 224, 212), (212, 224, 225, 213), (213, 225, 226, 214), (214, 226, 227, 215), (215, 227, 216, 204), (216, 228, 229, 217), (217, 229, 230, 218), (218, 230, 231, 219), (219, 231, 232, 220), (220, 232, 233, 221), (221, 233, 234, 222), (222, 234, 235, 223), (223, 235, 236, 224), (224, 236, 237, 225), (225, 237, 238, 226), (226, 238, 239, 227), (227, 239, 228, 216), (228, 240, 241, 229), (229, 241, 242, 230), (230, 242, 243, 231), (231, 243, 244, 232), (232, 244, 245, 233), (233, 245, 246, 234), (234, 246, 247, 235), (235, 247, 248, 236), (236, 248, 249, 237), (237, 249, 250, 238), (238, 250, 251, 239), (239, 251, 240, 228), (240, 252, 253, 241), (241, 253, 254, 242), (242, 254, 255, 243), (243, 255, 256, 244), (244, 256, 257, 245), (245, 257, 258, 246), (246, 258, 259, 247), (247, 259, 260, 248), (248, 260, 261, 249), (249, 261, 262, 250), (250, 262, 263, 251), (251, 263, 252, 240), (252, 264, 265, 253), (253, 265, 266, 254), (254, 266, 267, 255), (255, 267, 268, 256), (256, 268, 269, 257), (257, 269, 270, 258), (258, 270, 271, 259), (259, 271, 272, 260), (260, 272, 273, 261), (261, 273, 274, 262), (262, 274, 275, 263), (263, 275, 264, 252), (264, 276, 277, 265), (265, 277, 278, 266), (266, 278, 279, 267), (267, 279, 280, 268), (268, 280, 281, 269), (269, 281, 282, 270), (270, 282, 283, 271), (271, 283, 284, 272), (272, 284, 285, 273), (273, 285, 286, 274), (274, 286, 287, 275), (275, 287, 276, 264), (276, 288, 289, 277), (277, 289, 290, 278), (278, 290, 291, 279), (279, 291, 292, 280), (280, 292, 293, 281), (281, 293, 294, 282), (282, 294, 295, 283), (283, 295, 296, 284), (284, 296, 297, 285), (285, 297, 298, 286), (286, 298, 299, 287), (287, 299, 288, 276), (288, 300, 301, 289), (289, 301, 302, 290), (290, 302, 303, 291), (291, 303, 304, 292), (292, 304, 305, 293), (293, 305, 306, 294), (294, 306, 307, 295), (295, 307, 308, 296), (296, 308, 309, 297), (297, 309, 310, 298), (298, 310, 311, 299), (299, 311, 300, 288), (300, 312, 313, 301), (301, 313, 314, 302), (302, 314, 315, 303), (303, 315, 316, 304), (304, 316, 317, 305), (305, 317, 318, 306), (306, 318, 319, 307), (307, 319, 320, 308), (308, 320, 321, 309), (309, 321, 322, 310), (310, 322, 323, 311), (311, 323, 312, 300), (312, 324, 325, 313), (313, 325, 326, 314), (314, 326, 327, 315), (315, 327, 328, 316), (316, 328, 329, 317), (317, 329, 330, 318), (318, 330, 331, 319), (319, 331, 332, 320), (320, 332, 333, 321), (321, 333, 334, 322), (322, 334, 335, 323), (323, 335, 324, 312), (324, 336, 337, 325), (325, 337, 338, 326), (326, 338, 339, 327), (327, 339, 340, 328), (328, 340, 341, 329), (329, 341, 342, 330), (330, 342, 343, 331), (331, 343, 344, 332), (332, 344, 345, 333), (333, 345, 346, 334), (334, 346, 347, 335), (335, 347, 336, 324), (336, 348, 349, 337), (337, 349, 350, 338), (338, 350, 351, 339), (339, 351, 352, 340), (340, 352, 353, 341), (341, 353, 354, 342), (342, 354, 355, 343), (343, 355, 356, 344), (344, 356, 357, 345), (345, 357, 358, 346), (346, 358, 359, 347), (347, 359, 348, 336), (348, 360, 361, 349), (349, 361, 362, 350), (350, 362, 363, 351), (351, 363, 364, 352), (352, 364, 365, 353), (353, 365, 366, 354), (354, 366, 367, 355), (355, 367, 368, 356), (356, 368, 369, 357), (357, 369, 370, 358), (358, 370, 371, 359), (359, 371, 360, 348), (360, 372, 373, 361), (361, 373, 374, 362), (362, 374, 375, 363), (363, 375, 376, 364), (364, 376, 377, 365), (365, 377, 378, 366), (366, 378, 379, 367), (367, 379, 380, 368), (368, 380, 381, 369), (369, 381, 382, 370), (370, 382, 383, 371), (371, 383, 372, 360), (372, 384, 385, 373), (373, 385, 386, 374), (374, 386, 387, 375), (375, 387, 388, 376), (376, 388, 389, 377), (377, 389, 390, 378), (378, 390, 391, 379), (379, 391, 392, 380), (380, 392, 393, 381), (381, 393, 394, 382), (382, 394, 395, 383), (383, 395, 384, 372), (384, 396, 397, 385), (385, 397, 398, 386), (386, 398, 399, 387), (387, 399, 400, 388), (388, 400, 401, 389), (389, 401, 402, 390), (390, 402, 403, 391), (391, 403, 404, 392), (392, 404, 405, 393), (393, 405, 406, 394), (394, 406, 407, 395), (395, 407, 396, 384), (396, 408, 409, 397), (397, 409, 410, 398), (398, 410, 411, 399), (399, 411, 412, 400), (400, 412, 413, 401), (401, 413, 414, 402), (402, 414, 415, 403), (403, 415, 416, 404), (404, 416, 417, 405), (405, 417, 418, 406), (406, 418, 419, 407), (407, 419, 408, 396), (408, 420, 421, 409), (409, 421, 422, 410), (410, 422, 423, 411), (411, 423, 424, 412), (412, 424, 425, 413), (413, 425, 426, 414), (414, 426, 427, 415), (415, 427, 428, 416), (416, 428, 429, 417), (417, 429, 430, 418), (418, 430, 431, 419), (419, 431, 420, 408), (420, 432, 433, 421), (421, 433, 434, 422), (422, 434, 435, 423), (423, 435, 436, 424), (424, 436, 437, 425), (425, 437, 438, 426), (426, 438, 439, 427), (427, 439, 440, 428), (428, 440, 441, 429), (429, 441, 442, 430), (430, 442, 443, 431), (431, 443, 432, 420), (432, 444, 445, 433), (433, 445, 446, 434), (434, 446, 447, 435), (435, 447, 448, 436), (436, 448, 449, 437), (437, 449, 450, 438), (438, 450, 451, 439), (439, 451, 452, 440), (440, 452, 453, 441), (441, 453, 454, 442), (442, 454, 455, 443), (443, 455, 444, 432), (444, 456, 457, 445), (445, 457, 458, 446), (446, 458, 459, 447), (447, 459, 460, 448), (448, 460, 461, 449), (449, 461, 462, 450), (450, 462, 463, 451), (451, 463, 464, 452), (452, 464, 465, 453), (453, 465, 466, 454), (454, 466, 467, 455), (455, 467, 456, 444), (456, 468, 469, 457), (457, 469, 470, 458), (458, 470, 471, 459), (459, 471, 472, 460), (460, 472, 473, 461), (461, 473, 474, 462), (462, 474, 475, 463), (463, 475, 476, 464), (464, 476, 477, 465), (465, 477, 478, 466), (466, 478, 479, 467), (467, 479, 468, 456), (468, 480, 481, 469), (469, 481, 482, 470), (470, 482, 483, 471), (471, 483, 484, 472), (472, 484, 485, 473), (473, 485, 486, 474), (474, 486, 487, 475), (475, 487, 488, 476), (476, 488, 489, 477), (477, 489, 490, 478), (478, 490, 491, 479), (479, 491, 480, 468), (480, 492, 493, 481), (481, 493, 494, 482), (482, 494, 495, 483), (483, 495, 496, 484), (484, 496, 497, 485), (485, 497, 498, 486), (486, 498, 499, 487), (487, 499, 500, 488), (488, 500, 501, 489), (489, 501, 502, 490), (490, 502, 503, 491), (491, 503, 492, 480), (492, 504, 505, 493), (493, 505, 506, 494), (494, 506, 507, 495), (495, 507, 508, 496), (496, 508, 509, 497), (497, 509, 510, 498), (498, 510, 511, 499), (499, 511, 512, 500), (500, 512, 513, 501), (501, 513, 514, 502), (502, 514, 515, 503), (503, 515, 504, 492), (504, 516, 517, 505), (505, 517, 518, 506), (506, 518, 519, 507), (507, 519, 520, 508), (508, 520, 521, 509), (509, 521, 522, 510), (510, 522, 523, 511), (511, 523, 524, 512), (512, 524, 525, 513), (513, 525, 526, 514), (514, 526, 527, 515), (515, 527, 516, 504), (516, 528, 529, 517), (517, 529, 530, 518), (518, 530, 531, 519), (519, 531, 532, 520), (520, 532, 533, 521), (521, 533, 534, 522), (522, 534, 535, 523), (523, 535, 536, 524), (524, 536, 537, 525), (525, 537, 538, 526), (526, 538, 539, 527), (527, 539, 528, 516), (528, 540, 541, 529), (529, 541, 542, 530), (530, 542, 543, 531), (531, 543, 544, 532), (532, 544, 545, 533), (533, 545, 546, 534), (534, 546, 547, 535), (535, 547, 548, 536), (536, 548, 549, 537), (537, 549, 550, 538), (538, 550, 551, 539), (539, 551, 540, 528), (540, 552, 553, 541), (541, 553, 554, 542), (542, 554, 555, 543), (543, 555, 556, 544), (544, 556, 557, 545), (545, 557, 558, 546), (546, 558, 559, 547), (547, 559, 560, 548), (548, 560, 561, 549), (549, 561, 562, 550), (550, 562, 563, 551), (551, 563, 552, 540), (552, 564, 565, 553), (553, 565, 566, 554), (554, 566, 567, 555), (555, 567, 568, 556), (556, 568, 569, 557), (557, 569, 570, 558), (558, 570, 571, 559), (559, 571, 572, 560), (560, 572, 573, 561), (561, 573, 574, 562), (562, 574, 575, 563), (563, 575, 564, 552), (564, 0, 1, 565), (565, 1, 2, 566), (566, 2, 3, 567), (567, 3, 4, 568), (568, 4, 5, 569), (569, 5, 6, 570), (570, 6, 7, 571), (571, 7, 8, 572), (572, 8, 9, 573), (573, 9, 10, 574), (574, 10, 11, 575), (575, 11, 0, 564), (576, 580, 588, 584), (582, 583, 591, 590), (578, 577, 585, 586), (584, 588, 589, 585), (585, 589, 590, 586), (586, 590, 591, 587), (580, 581, 589, 588), (579, 578, 586, 587), (583, 579, 587, 591), (577, 576, 584, 585), (581, 582, 590, 589)])
me_torus.polygons.foreach_set('use_smooth', [True] * 587)
me_torus.materials.append(mat_gray)
me_torus.use_remesh_preserve_volume = False
me_torus.use_remesh_preserve_attributes = False
me_torus.use_mirror_vertex_groups = False
me_torus.update()

# ---- curves / text
cu_beziercircle = bpy.data.curves.new('BezierCircle', 'CURVE')
cu_beziercircle.dimensions = '3D'
_sp = cu_beziercircle.splines.new('BEZIER'); _sp.bezier_points.add(3)
_sp.bezier_points.foreach_set('co', [-0.08773, 0.0, 0.0, 0.0, 0.08773, 0.0, 0.08773, 0.0, 0.0, 0.0, -0.08773, 0.0])
_sp.bezier_points.foreach_set('handle_left', [-0.08773, -0.04844, 0.0, -0.04844, 0.08773, 0.0, 0.08773, 0.04844, 0.0, 0.04844, -0.08773, 0.0])
_sp.bezier_points.foreach_set('handle_right', [-0.08773, 0.04844, 0.0, 0.04844, 0.08773, 0.0, 0.08773, -0.04844, 0.0, -0.04844, -0.08773, 0.0])
for _p, _l, _r in zip(_sp.bezier_points, ['AUTO', 'AUTO', 'AUTO', 'AUTO'], ['AUTO', 'AUTO', 'AUTO', 'AUTO']): _p.handle_left_type = _l; _p.handle_right_type = _r
_sp.bezier_points.foreach_set('radius', [0.08773, 0.08773, 0.08773, 0.08773])
_sp.order_u = 0
_sp.order_v = 0
_sp.use_cyclic_u = True
cu_beziercircle.use_path = True
cu_beziercircle.use_path_clamp = True
cu_beziercircle.bevel_resolution = 0
cu_beziercircle.fill_mode = 'HALF'
cu_beziercurve_001 = bpy.data.curves.new('BezierCurve.001', 'CURVE')
cu_beziercurve_001.dimensions = '3D'
_sp = cu_beziercurve_001.splines.new('BEZIER'); _sp.bezier_points.add(1)
_sp.bezier_points.foreach_set('co', [0.1776, 1.631, -0.3118, 0.1776, 0.0659, 0.1388])
_sp.bezier_points.foreach_set('handle_left', [0.2109, 2.706, -0.3181, 0.1777, 0.5393, 0.166])
_sp.bezier_points.foreach_set('handle_right', [0.1558, 0.9247, -0.3077, 0.1774, -1.502, 0.04858])
for _p, _l, _r in zip(_sp.bezier_points, ['ALIGNED', 'ALIGNED'], ['ALIGNED', 'ALIGNED']): _p.handle_left_type = _l; _p.handle_right_type = _r
_sp.order_u = 0
_sp.order_v = 0
_sp = cu_beziercurve_001.splines.new('BEZIER'); _sp.bezier_points.add(1)
_sp.bezier_points.foreach_set('co', [0.1779, -1.488, -0.3118, 0.1779, 0.07693, 0.1388])
_sp.bezier_points.foreach_set('handle_left', [0.1447, -2.563, -0.3181, 0.1779, -0.3965, 0.166])
_sp.bezier_points.foreach_set('handle_right', [0.1998, -0.7819, -0.3077, 0.1781, 1.645, 0.04858])
for _p, _l, _r in zip(_sp.bezier_points, ['ALIGNED', 'ALIGNED'], ['ALIGNED', 'ALIGNED']): _p.handle_left_type = _l; _p.handle_right_type = _r
_sp.order_u = 0
_sp.order_v = 0
cu_beziercurve_001.materials.append(mat_brown)
cu_beziercurve_001.use_path = True
cu_beziercurve_001.use_path_clamp = True
cu_beziercurve_001.bevel_mode = 'OBJECT'
cu_beziercurve_001.bevel_resolution = 0
cu_beziercurve_001.fill_mode = 'HALF'

# ---- objects
ob_base = bpy.data.objects.new('base', me_cube_006)
ob_pole = bpy.data.objects.new('pole', me_cube_004)
ob_rope_thickness = bpy.data.objects.new('rope thickness', cu_beziercircle)
ob_rope = bpy.data.objects.new('rope', cu_beziercurve_001)
ob_ring = bpy.data.objects.new('ring', me_torus)

# ---- transforms, parenting, visibility, modifiers, constraints
ob_base.location = (-0.009017, -0.01157, 0.1)
ob_base.lineart.crease_threshold = 0.0
ob_pole.location = (0.0, 0.0, 1.608)
ob_pole.lineart.crease_threshold = 0.0
ob_rope_thickness.location = (-0.009017, -0.01157, 3.255)
ob_rope_thickness.lineart.crease_threshold = 0.0
ob_rope.location = (0.3146, -0.06411, 2.486)
ob_rope.lineart.crease_threshold = 0.0
ob_ring.location = (0.5029, -0.006702, 2.699)
ob_ring.lineart.crease_threshold = 0.0
cu_beziercurve_001.bevel_object = ob_rope_thickness

# ---- collection membership
col_collection_1.objects.link(ob_base)
col_collection_1.objects.link(ob_pole)
col_collection_1.objects.link(ob_rope_thickness)
col_collection_1.objects.link(ob_rope)
col_collection_1.objects.link(ob_ring)

# ---- scene / render settings (as saved in the file)
scene.frame_start = 1; scene.frame_end = 250; scene.frame_set(1)
scene.render.engine = 'BLENDER_EEVEE_NEXT'
scene.render.resolution_percentage = 50
scene.render.dither_intensity = 0.0
scene.cycles.use_denoising = False
scene.cycles.samples = 128
scene.cycles.sampling_pattern = 'TABULATED_SOBOL'
scene.cycles.use_adaptive_sampling = False
scene.cycles.use_light_tree = False
scene.cycles.blur_glossy = 0.0
scene.cycles.sample_clamp_indirect = 0.0
scene.view_settings.view_transform = 'Standard'
bpy.context.view_layer.update()

# ---- added for rendering (the .blend has no active camera and no usable light): camera, sun
cam_auto = bpy.data.cameras.new('AutoCamera')
cam_auto.lens = 50.0
cam_auto.sensor_width = 36.0
cam_auto.clip_end = 1000.0
ob_auto_camera = bpy.data.objects.new('AutoCamera', cam_auto)
scene.collection.objects.link(ob_auto_camera)
ob_auto_camera.location = (6.67563, -7.4126, 6.77555)
ob_auto_camera.rotation_euler = (1.09748, -7.21219e-08, 0.694738)
scene.camera = ob_auto_camera
light_auto_sun = bpy.data.lights.new('AutoSun', 'SUN')
light_auto_sun.energy = 3.0
light_auto_sun.angle = 0.0523599
ob_auto_sun = bpy.data.objects.new('AutoSun', light_auto_sun)
scene.collection.objects.link(ob_auto_sun)
ob_auto_sun.rotation_euler = (0.872665, 0.174533, 0.523599)
bpy.context.view_layer.update()
